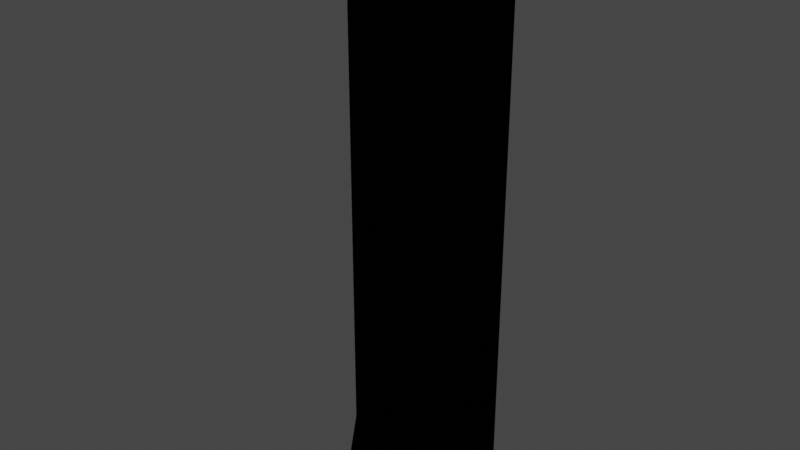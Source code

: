 # Source: MS-II_Interstage_Engine.blend  (saved by Blender 2.83.19; exported with 4.5.12 LTS)
import bpy
from mathutils import Matrix  # noqa: F401  (used for matrix-valued properties, if any)

bpy.ops.wm.read_factory_settings(use_empty=True)
scene = bpy.context.scene
scene.name = 'Scene'

# ---- collections
col_collection = bpy.data.collections.new('Collection'); scene.collection.children.link(col_collection)

# ---- materials (node trees are filled in below, after node groups)
mat_baking = bpy.data.materials.new('baking')
mat_baking.use_transparent_shadow = False

# ---- node groups
ng_color4 = bpy.data.node_groups.new('Color4', 'ShaderNodeTree')
_s = ng_color4.interface.new_socket(name='Color', in_out='OUTPUT', socket_type='NodeSocketColor')
_s = ng_color4.interface.new_socket(name='Alpha', in_out='OUTPUT', socket_type='NodeSocketFloat')
_s = ng_color4.interface.new_socket(name='Color', in_out='INPUT', socket_type='NodeSocketColor')
_s = ng_color4.interface.new_socket(name='Alpha', in_out='INPUT', socket_type='NodeSocketFloat')
_s.min_value = 0.0
_s.max_value = 1.0
_N = ng_color4.nodes; _L = ng_color4.links
n0 = _N.new('NodeGroupInput'); n0.name = 'Group Input'; n0.location = (-403, 18)
n1 = _N.new('NodeGroupOutput'); n1.name = 'Group Output'; n1.location = (154, 24)
_L.new(n0.outputs[1], n1.inputs[1])
_L.new(n0.outputs[0], n1.inputs[0])
n1.is_active_output = True
ng_maincolor = bpy.data.node_groups.new('MainColor', 'ShaderNodeTree')
_s = ng_maincolor.interface.new_socket(name='Color', in_out='OUTPUT', socket_type='NodeSocketColor')
_s = ng_maincolor.interface.new_socket(name='Alpha', in_out='OUTPUT', socket_type='NodeSocketFloat')
_s = ng_maincolor.interface.new_socket(name='VColor', in_out='INPUT', socket_type='NodeSocketColor')
_s = ng_maincolor.interface.new_socket(name='VAlpha', in_out='INPUT', socket_type='NodeSocketFloat')
_s.min_value = -1e+04
_s.max_value = 1e+04
_s = ng_maincolor.interface.new_socket(name='CColor', in_out='INPUT', socket_type='NodeSocketColor')
_s = ng_maincolor.interface.new_socket(name='CAlpha', in_out='INPUT', socket_type='NodeSocketFloat')
_s.min_value = 0.0
_s.max_value = 1.0
_s = ng_maincolor.interface.new_socket(name='TColor', in_out='INPUT', socket_type='NodeSocketColor')
_s = ng_maincolor.interface.new_socket(name='TAlpha', in_out='INPUT', socket_type='NodeSocketFloat')
_s.min_value = 0.0
_s.max_value = 1.0
_N = ng_maincolor.nodes; _L = ng_maincolor.links
n0 = _N.new('NodeGroupInput'); n0.name = 'Group Input'; n0.location = (-284, 35)
n1 = _N.new('NodeGroupOutput'); n1.name = 'Group Output'; n1.location = (332, -19)
n2 = _N.new('ShaderNodeMix'); n2.name = 'VC*CC*TC'; n2.location = (127, -33)
n2.label = 'VC*CC*TC'
n2.hide = True
n2.data_type = 'RGBA'
n2.blend_type = 'MULTIPLY'
n2.inputs[0].default_value = 1.0
n3 = _N.new('ShaderNodeMix'); n3.name = 'VC*CC'; n3.location = (-44, 33)
n3.label = 'VC*CC'
n3.hide = True
n3.data_type = 'RGBA'
n3.blend_type = 'MULTIPLY'
n3.inputs[0].default_value = 1.0
n4 = _N.new('ShaderNodeMath'); n4.name = 'VA*CA'; n4.location = (-59, -19)
n4.label = 'VA*CA'
n4.hide = True
n4.operation = 'MULTIPLY'
n4.inputs[2].default_value = 0.0
n5 = _N.new('ShaderNodeMath'); n5.name = 'VA*CA*TA'; n5.location = (130, -79)
n5.label = 'VA*CA*TA'
n5.hide = True
n5.operation = 'MULTIPLY'
n5.inputs[2].default_value = 0.0
_L.new(n0.outputs[2], n3.inputs[7])
_L.new(n0.outputs[4], n2.inputs[7])
_L.new(n2.outputs[2], n1.inputs[0])
_L.new(n3.outputs[2], n2.inputs[6])
_L.new(n0.outputs[0], n3.inputs[6])
_L.new(n0.outputs[1], n4.inputs[0])
_L.new(n0.outputs[3], n4.inputs[1])
_L.new(n4.outputs[0], n5.inputs[0])
_L.new(n0.outputs[5], n5.inputs[1])
_L.new(n5.outputs[0], n1.inputs[1])
n1.is_active_output = True
ng_standardshader = bpy.data.node_groups.new('StandardShader', 'ShaderNodeTree')
_s = ng_standardshader.interface.new_socket(name='BSDF', in_out='OUTPUT', socket_type='NodeSocketShader')
_s = ng_standardshader.interface.new_socket(name='BaseColor', in_out='INPUT', socket_type='NodeSocketColor')
_s = ng_standardshader.interface.new_socket(name='Shininess', in_out='INPUT', socket_type='NodeSocketFloat')
_s.min_value = -1e+04
_s.max_value = 1e+04
_s = ng_standardshader.interface.new_socket(name='Gloss', in_out='INPUT', socket_type='NodeSocketFloat')
_s.min_value = -1e+04
_s.max_value = 1e+04
_s = ng_standardshader.interface.new_socket(name='Emission', in_out='INPUT', socket_type='NodeSocketColor')
_s = ng_standardshader.interface.new_socket(name='Alpha', in_out='INPUT', socket_type='NodeSocketFloat')
_s.min_value = 0.0
_s.max_value = 1.0
_s = ng_standardshader.interface.new_socket(name='NormalColor', in_out='INPUT', socket_type='NodeSocketColor')
_N = ng_standardshader.nodes; _L = ng_standardshader.links
n0 = _N.new('NodeGroupOutput'); n0.name = 'Group Output'; n0.location = (555, 248)
n1 = _N.new('NodeGroupInput'); n1.name = 'Group Input'; n1.location = (-444, 74)
n2 = _N.new('ShaderNodeNormalMap'); n2.name = 'Normal Map'; n2.location = (-96, -256)
n2.hide = True
n3 = _N.new('ShaderNodeBsdfPrincipled'); n3.name = 'Principled BSDF'; n3.location = (226, 256)
n3.distribution = 'GGX'
n3.subsurface_method = 'BURLEY'
n3.inputs[3].default_value = 1.45
n3.inputs[28].default_value = 1.0
n4 = _N.new('ShaderNodeMath'); n4.name = 'Roughness'; n4.location = (-4, -2)
n4.label = 'Roughness'
n4.hide = True
n4.operation = 'SQRT'
n4.inputs[2].default_value = 0.0
n5 = _N.new('ShaderNodeMath'); n5.name = 'SpecularConv'; n5.location = (-120, 39)
n5.label = 'SpecularConv'
n5.hide = True
n5.operation = 'SQRT'
n5.inputs[2].default_value = 0.0
n6 = _N.new('ShaderNodeMath'); n6.name = 'Gloss2Rough'; n6.location = (-176, -1)
n6.label = 'Gloss2Rough'
n6.hide = True
n6.operation = 'SUBTRACT'
n6.inputs[0].default_value = 1.0
n6.inputs[2].default_value = 0.0
_L.new(n3.outputs[0], n0.inputs[0])
_L.new(n5.outputs[0], n3.inputs[13])
_L.new(n1.outputs[3], n3.inputs[27])
_L.new(n4.outputs[0], n3.inputs[2])
_L.new(n1.outputs[0], n3.inputs[0])
_L.new(n1.outputs[4], n3.inputs[4])
_L.new(n2.outputs[0], n3.inputs[5])
_L.new(n1.outputs[1], n5.inputs[0])
_L.new(n1.outputs[5], n2.inputs[1])
_L.new(n6.outputs[0], n4.inputs[0])
_L.new(n1.outputs[2], n6.inputs[1])
n0.is_active_output = True

# ---- material node trees
mat_baking.use_nodes = True; mat_baking.node_tree.nodes.clear()
_N = mat_baking.node_tree.nodes; _L = mat_baking.node_tree.links
n0 = _N.new('ShaderNodeTexImage'); n0.name = '_MainTex'; n0.location = (-131, -187)
n0.label = '_MainTex'
n0.hide = True
n1 = _N.new('ShaderNodeUVMap'); n1.name = 'UV Map'; n1.location = (-345, -213)
n2 = _N.new('ShaderNodeGroup'); n2.name = '_Color'; n2.location = (-34, -148)
n2.label = '_Color'
n2.hide = True
n2.node_tree = ng_color4
n2.inputs[0].default_value = (1.0, 1.0, 1.0, 1.0)
n2.inputs[1].default_value = 1.0
n3 = _N.new('ShaderNodeVertexColor'); n3.name = 'Vertex Color'; n3.location = (-31, -96)
n3.hide = True
n4 = _N.new('ShaderNodeOutputMaterial'); n4.name = 'Material Output'; n4.location = (765, 26)
n5 = _N.new('ShaderNodeGroup'); n5.name = 'Group'; n5.location = (157, 9)
n5.node_tree = ng_maincolor
n6 = _N.new('ShaderNodeGroup'); n6.name = 'StandardShader'; n6.location = (542, -4)
n6.node_tree = ng_standardshader
n6.inputs[1].default_value = 0.0
n6.inputs[2].default_value = 0.0
n6.inputs[3].default_value = (0.0, 0.0, 0.0, 1.0)
n6.inputs[5].default_value = (0.5, 0.5, 1.0, 1.0)
n7 = _N.new('ShaderNodeValue'); n7.name = '_Opacity'; n7.location = (327, -167)
n7.label = '_Opacity'
n7.hide = True
n7.outputs[0].default_value = 1.0
_L.new(n1.outputs[0], n0.inputs[0])
_L.new(n6.outputs[0], n4.inputs[0])
_L.new(n2.outputs[0], n5.inputs[2])
_L.new(n2.outputs[1], n5.inputs[3])
_L.new(n0.outputs[0], n5.inputs[4])
_L.new(n0.outputs[1], n5.inputs[5])
_L.new(n5.outputs[0], n6.inputs[0])
_L.new(n3.outputs[1], n5.inputs[1])
_L.new(n3.outputs[0], n5.inputs[0])
_L.new(n7.outputs[0], n6.inputs[4])
n4.is_active_output = True

# ---- world
world_world = bpy.data.worlds.new('World'); scene.world = world_world
world_world.use_nodes = True; world_world.node_tree.nodes.clear()
_N = world_world.node_tree.nodes; _L = world_world.node_tree.links
n0 = _N.new('ShaderNodeOutputWorld'); n0.name = 'World Output'; n0.location = (300, 300)
n1 = _N.new('ShaderNodeBackground'); n1.name = 'Background'; n1.location = (10, 300)
n1.inputs[0].default_value = (0.05088, 0.05088, 0.05088, 1.0)
_L.new(n1.outputs[0], n0.inputs[0])
n0.is_active_output = True
world_world.color = (0.05088, 0.05088, 0.05088)
world_world.use_sun_shadow = False
world_world.sun_shadow_jitter_overblur = 0.0

# ---- meshes
me_fuellines_001 = bpy.data.meshes.new('fuellines.001')
me_fuellines_001.from_pydata([(0.2503, -0.2555, 0.4321), (0.2168, -0.3805, -1.146), (0.2503, -0.2555, -1.146), (0.2168, -0.3805, 0.4321), (0.1253, -0.4721, -1.146), (0.1253, -0.4721, 0.4321), (0.0002545, -0.5055, -1.146), (0.2168, -0.3805, 0.4321), (0.2503, -0.2555, 0.4321), (0.0002544, -0.2055, 1.601), (0.0002545, -0.5055, 0.4321), (0.1253, -0.4721, 0.4321), (0.1253, -0.4721, -1.146), (0.2168, -0.5055, -1.656), (0.2168, -0.3805, -1.146), (0.2503, -0.3805, -1.674), (0.2503, -0.2555, -1.146), (0.0002545, -0.5055, -1.146), (0.1253, -0.5971, -1.644), (0.2503, -0.2055, 0.4321), (0.2503, -0.2055, 0.4321), (0.0002544, -0.2055, 1.601), (0.2503, -0.2055, -1.146), (0.2503, -0.2805, -1.599), (0.2503, -0.2055, -1.599), (-0.2163, -0.3805, -1.146), (-0.2497, -0.2555, 0.4321), (-0.2497, -0.2555, -1.146), (-0.1247, -0.4721, -1.146), (-0.2163, -0.3805, 0.4321), (-0.1247, -0.4721, 0.4321), (-0.2163, -0.3805, 0.4321), (-0.2497, -0.2555, 0.4321), (-0.1247, -0.4721, 0.4321), (-0.2163, -0.5055, -1.656), (-0.1247, -0.4721, -1.146), (-0.2163, -0.3805, -1.146), (-0.2497, -0.3805, -1.674), (-0.2497, -0.2555, -1.146), (-0.1247, -0.5971, -1.644), (-0.2497, -0.2055, 0.4321), (0.0002544, -0.2055, 1.601), (-0.2497, -0.2055, 0.4321), (-0.2497, -0.2055, -1.146), (-0.2497, -0.2055, -1.599), (-0.2497, -0.2805, -1.599), (0.1943, -0.4926, -1.658), (0.2503, -0.3805, -1.674), (0.2168, -0.5055, -1.656), (0.1123, -0.5746, -1.647), (0.1253, -0.5971, -1.644), (0.0002547, -0.6047, -1.642), (0.0002547, -0.6305, -1.639), (-0.1118, -0.5746, -1.647), (-0.2163, -0.5055, -1.656), (-0.1938, -0.4926, -1.658), (-0.1247, -0.5971, -1.644), (-0.2497, -0.3805, -1.674), (-0.2247, -0.3773, -1.674), (0.2253, -0.3773, -1.674), (0.1943, -0.4926, -1.658), (0.0002547, -0.3186, -1.154), (0.1123, -0.5746, -1.647), (0.0002547, -0.6047, -1.642), (-0.1118, -0.5746, -1.647), (-0.1938, -0.4926, -1.658), (-0.2247, -0.3773, -1.674), (0.2503, -0.2805, -1.599), (0.2253, -0.3773, -1.674), (0.2253, -0.2805, -1.599), (-0.2497, -0.2805, -1.599), (-0.2247, -0.3773, -1.674), (-0.2497, -0.3805, -1.674), (0.2253, -0.2805, -1.599), (-0.2247, -0.2805, -1.599), (0.0002544, -0.2055, -1.254), (-0.2247, -0.2055, -1.599), (0.4026, 0.05713, 1.601), (0.4026, -0.2055, -1.599), (0.4026, 0.05713, -1.599), (0.4026, -0.2055, 1.601), (-0.4049, -0.2055, -1.599), (0.4026, -0.2055, -1.599), (0.04252, -0.3186, -1.154), (0.1198, -0.5277, -1.652), (0.1693, -0.41, -1.673), (0.0002547, -0.3602, -1.147), (0.0002546, -0.5765, -1.643), (-0.1193, -0.5277, -1.652), (-0.04201, -0.3186, -1.154), (-0.1688, -0.41, -1.673), (-0.02963, -0.2891, -1.159), (-0.1193, -0.2923, -1.693), (0.0002546, -0.2435, -1.702), (0.0002546, -0.2435, -1.702), (0.03014, -0.2891, -1.159), (0.1198, -0.2923, -1.693), (0.1693, -0.41, -1.673), (0.1198, -0.5277, -1.652), (0.0002547, -0.3186, -1.154), (0.0002546, -0.5765, -1.643), (-0.1193, -0.5277, -1.652), (-0.1688, -0.41, -1.673), (-0.1193, -0.2923, -1.693), (0.0002546, -0.2435, -1.702), (0.1198, -0.2923, -1.693), (0.4026, 0.05713, 1.601), (-0.4049, -0.2055, 1.601), (0.4026, -0.2055, 1.601), (-0.4049, -0.2055, 1.601), (-0.4049, 0.05713, -1.599), (-0.4049, -0.2055, -1.599), (0.0002545, -0.5055, 0.4321), (0.0002547, -0.6305, -1.639), (0.2503, -0.2055, -1.146), (-0.2497, -0.2055, -1.146), (0.2253, -0.3773, -1.674), (0.2503, -0.3805, -1.674), (-0.2247, -0.2805, -1.599), (0.2253, -0.2055, -1.599), (0.4026, 0.05713, 1.601), (0.4026, -0.2055, 1.601), (0.4026, -0.2055, -1.599), (0.4026, -0.2055, 1.601), (-0.4049, -0.2055, 1.601), (-0.4049, -0.2055, -1.599), (0.03014, -0.348, -1.149), (-0.02963, -0.348, -1.149), (0.0002546, -0.277, -1.161), (0.0002546, -0.277, -1.161), (0.4026, 0.05713, 1.601), (-0.4049, 0.05713, 1.601), (-0.4049, -0.2055, 1.601), (-0.4049, -0.2055, 1.601), (-0.4049, 0.05713, 1.601), (-0.4049, 0.05713, -1.599)], [], [(1, 2, 0), (4, 1, 3), (6, 4, 5), (8, 9, 7), (11, 9, 10), (7, 9, 11), (13, 14, 12), (15, 16, 14), (18, 12, 17), (19, 0, 2), (20, 21, 8), (23, 24, 22), (23, 22, 16), (26, 27, 25), (29, 25, 28), (30, 28, 6), (9, 32, 31), (9, 33, 10), (9, 31, 33), (35, 36, 34), (36, 38, 37), (17, 35, 39), (27, 26, 40), (41, 42, 32), (44, 45, 43), (45, 37, 38), (47, 48, 46), (48, 50, 49), (50, 52, 51), (54, 55, 53), (56, 53, 51), (57, 58, 55), (60, 61, 59), (62, 61, 60), (63, 61, 62), (64, 61, 63), (65, 61, 64), (66, 61, 65), (68, 69, 67), (71, 72, 70), (61, 73, 59), (66, 74, 61), (74, 76, 75), (73, 61, 75), (78, 79, 77), (81, 82, 80), (84, 85, 83), (86, 87, 84), (88, 87, 86), (89, 90, 88), (91, 92, 90), (93, 92, 91), (95, 96, 94), (85, 96, 95), (98, 99, 97), (100, 99, 98), (101, 99, 100), (102, 99, 101), (103, 99, 102), (104, 99, 103), (105, 99, 104), (97, 99, 105), (107, 108, 106), (110, 111, 109), (3, 1, 0), (5, 4, 3), (112, 6, 5), (18, 13, 12), (13, 15, 14), (113, 18, 17), (114, 19, 2), (15, 23, 16), (29, 26, 25), (30, 29, 28), (112, 30, 6), (39, 35, 34), (34, 36, 37), (113, 17, 39), (115, 27, 40), (43, 45, 38), (116, 47, 46), (46, 48, 49), (49, 50, 51), (56, 54, 53), (52, 56, 51), (54, 57, 55), (117, 68, 67), (118, 71, 70), (61, 74, 75), (119, 73, 75), (121, 122, 120), (124, 125, 123), (126, 84, 83), (126, 86, 84), (127, 88, 86), (127, 89, 88), (89, 91, 90), (128, 93, 91), (129, 95, 94), (83, 85, 95), (131, 132, 130), (134, 135, 133), (110, 79, 135), (111, 110, 79), (122, 125, 79)])
_uv = me_fuellines_001.uv_layers.new(name='UV')
_uv.uv.foreach_set('vector', [0.9433, 0.8594, 0.9487, 0.8594, 0.9487, 0.9263, 0.938, 0.8594, 0.9433, 0.8594, 0.9433, 0.9263, 0.9326, 0.8594, 0.938, 0.8594, 0.938, 0.9263, 0.9487, 0.9263, 0.9326, 0.9735, 0.9433, 0.9263, 0.938, 0.9263, 0.9326, 0.9735, 0.9326, 0.9263, 0.9433, 0.9263, 0.9326, 0.9735, 0.938, 0.9263, 0.9433, 0.8378, 0.9433, 0.8594, 0.938, 0.8594, 0.9487, 0.8378, 0.9487, 0.8594, 0.9433, 0.8594, 0.938, 0.8378, 0.938, 0.8594, 0.9326, 0.8594, 0.9524, 0.9263, 0.9487, 0.9263, 0.9487, 0.8594, 0.9524, 0.9263, 0.9326, 0.9735, 0.9487, 0.9263, 0.9524, 0.8378, 0.9562, 0.8378, 0.9524, 0.8594, 0.9524, 0.8378, 0.9524, 0.8594, 0.9487, 0.8594, 0.9166, 0.9263, 0.9166, 0.8594, 0.922, 0.8594, 0.922, 0.9263, 0.922, 0.8594, 0.9273, 0.8594, 0.9273, 0.9263, 0.9273, 0.8594, 0.9326, 0.8594, 0.9326, 0.9735, 0.9166, 0.9263, 0.922, 0.9263, 0.9326, 0.9735, 0.9273, 0.9263, 0.9326, 0.9263, 0.9326, 0.9735, 0.922, 0.9263, 0.9273, 0.9263, 0.9273, 0.8594, 0.922, 0.8594, 0.922, 0.8378, 0.922, 0.8594, 0.9166, 0.8594, 0.9166, 0.8378, 0.9326, 0.8594, 0.9273, 0.8594, 0.9273, 0.8378, 0.9166, 0.8594, 0.9166, 0.9263, 0.9129, 0.9263, 0.9326, 0.9735, 0.9129, 0.9263, 0.9166, 0.9263, 0.9091, 0.8378, 0.9129, 0.8378, 0.9129, 0.8594, 0.9129, 0.8378, 0.9166, 0.8378, 0.9166, 0.8594, 0.9487, 0.8378, 0.9433, 0.8378, 0.9433, 0.8367, 0.9433, 0.8378, 0.938, 0.8378, 0.938, 0.8367, 0.938, 0.8378, 0.9326, 0.8378, 0.9326, 0.8367, 0.922, 0.8378, 0.922, 0.8367, 0.9273, 0.8367, 0.9273, 0.8378, 0.9273, 0.8367, 0.9326, 0.8367, 0.9166, 0.8378, 0.9166, 0.8367, 0.922, 0.8367, 0.9214, 0.9652, 0.9083, 0.978, 0.9154, 0.961, 0.9252, 0.9711, 0.9083, 0.978, 0.9214, 0.9652, 0.9266, 0.978, 0.9083, 0.978, 0.9252, 0.9711, 0.9252, 0.985, 0.9083, 0.978, 0.9266, 0.978, 0.9214, 0.9909, 0.9083, 0.978, 0.9252, 0.985, 0.9154, 0.9951, 0.9083, 0.978, 0.9214, 0.9909, 0.9487, 0.8367, 0.9524, 0.8367, 0.9524, 0.8378, 0.9166, 0.8367, 0.9166, 0.8378, 0.9129, 0.8378, 0.9083, 0.978, 0.9088, 0.9632, 0.9154, 0.961, 0.9154, 0.9951, 0.9088, 0.9928, 0.9083, 0.978, 0.9088, 0.9928, 0.906, 0.9932, 0.9043, 0.978, 0.9088, 0.9632, 0.9083, 0.978, 0.9043, 0.978, 0.8913, 0.848, 0.8949, 0.848, 0.8949, 0.9817, 0.8574, 0.848, 0.8913, 0.848, 0.8913, 0.9817, 0.9893, 0.9453, 0.9875, 0.9519, 0.9607, 0.9418, 0.9613, 0.9385, 0.9899, 0.9385, 0.9893, 0.9453, 0.9893, 0.9317, 0.9899, 0.9385, 0.9613, 0.9385, 0.9607, 0.9352, 0.9875, 0.9251, 0.9893, 0.9317, 0.9599, 0.9336, 0.9845, 0.919, 0.9875, 0.9251, 0.9805, 0.9134, 0.9845, 0.919, 0.9599, 0.9336, 0.9599, 0.9434, 0.9845, 0.958, 0.9805, 0.9636, 0.9875, 0.9519, 0.9845, 0.958, 0.9599, 0.9434, 0.9497, 0.9712, 0.9651, 0.9776, 0.9497, 0.984, 0.9587, 0.9621, 0.9651, 0.9776, 0.9497, 0.9712, 0.9715, 0.9621, 0.9651, 0.9776, 0.9587, 0.9621, 0.9806, 0.9712, 0.9651, 0.9776, 0.9715, 0.9621, 0.9806, 0.984, 0.9651, 0.9776, 0.9806, 0.9712, 0.9715, 0.993, 0.9651, 0.9776, 0.9806, 0.984, 0.9587, 0.993, 0.9651, 0.9776, 0.9715, 0.993, 0.9497, 0.984, 0.9651, 0.9776, 0.9587, 0.993, 0.8574, 0.9817, 0.8913, 0.9817, 0.8913, 0.9853, 0.8538, 0.848, 0.8574, 0.848, 0.8574, 0.9817, 0.9433, 0.9263, 0.9433, 0.8594, 0.9487, 0.9263, 0.938, 0.9263, 0.938, 0.8594, 0.9433, 0.9263, 0.9326, 0.9263, 0.9326, 0.8594, 0.938, 0.9263, 0.938, 0.8378, 0.9433, 0.8378, 0.938, 0.8594, 0.9433, 0.8378, 0.9487, 0.8378, 0.9433, 0.8594, 0.9326, 0.8378, 0.938, 0.8378, 0.9326, 0.8594, 0.9524, 0.8594, 0.9524, 0.9263, 0.9487, 0.8594, 0.9487, 0.8378, 0.9524, 0.8378, 0.9487, 0.8594, 0.922, 0.9263, 0.9166, 0.9263, 0.922, 0.8594, 0.9273, 0.9263, 0.922, 0.9263, 0.9273, 0.8594, 0.9326, 0.9263, 0.9273, 0.9263, 0.9326, 0.8594, 0.9273, 0.8378, 0.9273, 0.8594, 0.922, 0.8378, 0.922, 0.8378, 0.922, 0.8594, 0.9166, 0.8378, 0.9326, 0.8378, 0.9326, 0.8594, 0.9273, 0.8378, 0.9129, 0.8594, 0.9166, 0.8594, 0.9129, 0.9263, 0.9129, 0.8594, 0.9129, 0.8378, 0.9166, 0.8594, 0.9487, 0.8367, 0.9487, 0.8378, 0.9433, 0.8367, 0.9433, 0.8367, 0.9433, 0.8378, 0.938, 0.8367, 0.938, 0.8367, 0.938, 0.8378, 0.9326, 0.8367, 0.9273, 0.8378, 0.922, 0.8378, 0.9273, 0.8367, 0.9326, 0.8378, 0.9273, 0.8378, 0.9326, 0.8367, 0.922, 0.8378, 0.9166, 0.8378, 0.922, 0.8367, 0.9487, 0.8378, 0.9487, 0.8367, 0.9524, 0.8378, 0.9129, 0.8367, 0.9166, 0.8367, 0.9129, 0.8378, 0.9083, 0.978, 0.9088, 0.9928, 0.9043, 0.978, 0.906, 0.9629, 0.9088, 0.9632, 0.9043, 0.978, 0.8913, 0.9817, 0.8913, 0.848, 0.8949, 0.9817, 0.8574, 0.9817, 0.8574, 0.848, 0.8913, 0.9817, 0.9611, 0.9402, 0.9893, 0.9453, 0.9607, 0.9418, 0.9611, 0.9402, 0.9613, 0.9385, 0.9893, 0.9453, 0.9611, 0.9368, 0.9893, 0.9317, 0.9613, 0.9385, 0.9611, 0.9368, 0.9607, 0.9352, 0.9893, 0.9317, 0.9607, 0.9352, 0.9599, 0.9336, 0.9875, 0.9251, 0.9589, 0.9322, 0.9805, 0.9134, 0.9599, 0.9336, 0.9589, 0.9448, 0.9599, 0.9434, 0.9805, 0.9636, 0.9607, 0.9418, 0.9875, 0.9519, 0.9599, 0.9434, 0.8574, 0.9853, 0.8574, 0.9817, 0.8913, 0.9853, 0.8538, 0.9817, 0.8538, 0.848, 0.8574, 0.9817, 0.0, 0.0, 0.0, 0.0, 0.0, 0.0, 0.8539, 0.8479, 0.8539, 0.8436, 0.8947, 0.8436, 0.8947, 0.8479, 0.8539, 0.8479, 0.8947, 0.8436])
me_fuellines_001.materials.append(mat_baking)
me_fuellines_001.use_remesh_fix_poles = True
me_fuellines_001.use_remesh_preserve_attributes = False
me_fuellines_001.use_mirror_vertex_groups = False
me_fuellines_001.update()
me_fuellines_001.normals_split_custom_set([tuple(v) for v in zip(*[iter([0.866, -0.5, 7.715e-05, 0.9914, -0.1305, 6.266e-06, 0.9914, -0.1305, 1.376e-06, 0.5, -0.866, 1.442e-06, 0.866, -0.5, 1.242e-05, 0.866, -0.5, 2.76e-06, 1.179e-05, -1.0, 1.442e-06, 0.5, -0.866, 1.242e-05, 0.5, -0.866, 2.712e-06, 0.9686, -0.1286, 0.2126, -3.874e-07, -0.9261, 0.3773, 0.8402, -0.4914, 0.2291, 0.4823, -0.8416, 0.2433, 3.092e-05, -0.9261, 0.3773, 1.527e-05, -0.9686, 0.2485, 0.8402, -0.4914, 0.2291, 1.717e-05, -0.9261, 0.3773, 0.4823, -0.8415, 0.2433, 0.8563, -0.5015, 0.1234, 0.8802, -0.4608, 0.1131, 0.5125, -0.833, 0.2084, 0.9826, -0.1808, 0.04349, 0.9936, -0.1097, 0.02639, 0.8802, -0.4608, 0.1131, 0.4881, -0.8466, 0.2121, 0.5126, -0.833, 0.2085, -2.384e-07, -0.9697, 0.2445, 1.0, 4.534e-06, 0.0, 0.9914, -0.1305, -6.266e-06, 0.9914, -0.1305, 7.35e-06, 0.9779, 4.486e-06, 0.2091, -1.611e-05, -0.9261, 0.3774, 0.9686, -0.1287, 0.2126, 1.0, 4.826e-06, 0.0, 1.0, 4.826e-06, 0.0, 1.0, 4.826e-06, 0.0, 1.0, 4.606e-06, 5.02e-12, 1.0, 4.606e-06, 5.02e-12, 0.9936, -0.1097, 0.02638, -0.9914, -0.1305, 4.208e-06, -0.9914, -0.1305, 6.236e-06, -0.866, -0.5, 1.298e-05, -0.866, -0.5, 8.28e-06, -0.866, -0.5, 1.236e-05, -0.5, -0.866, 1.303e-05, -0.5, -0.866, 8.342e-06, -0.5, -0.866, 1.236e-05, -9.06e-06, -1.0, 1.29e-05, 2.861e-06, -0.9261, 0.3773, -0.9686, -0.1286, 0.2126, -0.8402, -0.4914, 0.2291, -2.494e-05, -0.9261, 0.3773, -0.4823, -0.8416, 0.2433, -1.279e-05, -0.9686, 0.2485, -1.845e-05, -0.9261, 0.3773, -0.8402, -0.4914, 0.2291, -0.4823, -0.8415, 0.2433, -0.5126, -0.833, 0.2084, -0.8802, -0.4609, 0.1131, -0.8563, -0.5015, 0.1234, -0.8802, -0.4609, 0.1132, -0.9936, -0.1097, 0.02637, -0.9826, -0.1808, 0.0435, 3.007e-06, -0.9697, 0.2445, -0.5125, -0.833, 0.2084, -0.4881, -0.8466, 0.2121, -0.9914, -0.1306, 6.297e-06, -0.9914, -0.1306, -6.236e-06, -1.0, -4.534e-06, 0.0, 2.204e-05, -0.9261, 0.3774, -0.9779, -4.486e-06, 0.2091, -0.9686, -0.1287, 0.2126, -1.0, -4.826e-06, 0.0, -1.0, -4.826e-06, 0.0, -1.0, -4.826e-06, 0.0, -1.0, 0.0, -2.575e-07, -0.9826, -0.1808, 0.0435, -0.9936, -0.1097, 0.02636, 2.166e-05, -0.1392, -0.9903, 2.166e-05, -0.1392, -0.9903, 2.166e-05, -0.1392, -0.9903, -1.14e-05, -0.1392, -0.9903, -1.14e-05, -0.1392, -0.9903, -1.14e-05, -0.1392, -0.9903, 0.0, -0.1392, -0.9903, 0.0, -0.1392, -0.9903, 0.0, -0.1392, -0.9903, -2.035e-05, -0.1392, -0.9903, -2.035e-05, -0.1392, -0.9903, -2.035e-05, -0.1392, -0.9903, 2.544e-06, -0.1392, -0.9903, 2.544e-06, -0.1392, -0.9903, 2.544e-06, -0.1392, -0.9903, 0.0, -0.1392, -0.9903, 0.0, -0.1392, -0.9903, 0.0, -0.1392, -0.9903, -0.8014, 0.3984, -0.4461, 5.633e-06, 0.2104, -0.9776, -0.8824, 0.2342, -0.408, -0.4659, 0.7373, -0.4893, 1.002e-05, 0.2104, -0.9776, -0.8014, 0.3984, -0.4461, 1.878e-06, 0.8628, -0.5055, -0.009706, 0.2073, -0.9782, -0.4658, 0.7373, -0.4893, 0.4658, 0.7373, -0.4893, 2.307e-05, 0.2104, -0.9776, -3.4e-06, 0.8628, -0.5055, 0.8014, 0.3984, -0.4461, 1.089e-05, 0.2104, -0.9776, 0.4659, 0.7373, -0.4892, 0.8824, 0.2342, -0.408, -3.427e-06, 0.2104, -0.9776, 0.8014, 0.3984, -0.4461, 0.04739, 0.6089, -0.7918, 0.04744, 0.6089, -0.7918, 0.04739, 0.6089, -0.7918, -0.04744, 0.6089, -0.7918, -0.04744, 0.6089, -0.7918, -0.0474, 0.6089, -0.7918, 0.001304, 0.2154, -0.9765, -0.8843, 0.06619, -0.4622, -0.8824, 0.2342, -0.408, 0.8824, 0.2342, -0.408, 0.8843, 0.06619, -0.4622, -8.84e-06, 0.2104, -0.9776, 0.8843, 0.06619, -0.4622, 0.8334, -0.2595, -0.4879, -2.719e-05, -0.4695, -0.8829, -0.8843, 0.06616, -0.4622, 6.139e-06, 0.2104, -0.9776, 1.489e-05, -0.4696, -0.8829, 1.0, 8.509e-07, 0.0, 1.0, 8.509e-07, 0.0, 1.0, 8.509e-07, 0.0, 1.292e-07, -1.0, 0.0, 1.292e-07, -1.0, 0.0, 1.292e-07, -1.0, 0.0, 0.6875, -0.6364, 0.3499, 0.9722, 0.04064, 0.2305, 0.9722, 0.04064, 0.2305, 3.874e-06, -0.9168, 0.3993, 3.78e-06, -0.9168, 0.3993, 0.6875, -0.6364, 0.3499, -0.6875, -0.6364, 0.3499, -4.351e-06, -0.9168, 0.3994, -4.411e-06, -0.9168, 0.3993, -0.9722, 0.04065, 0.2305, -0.9722, 0.04065, 0.2305, -0.6875, -0.6364, 0.3499, -0.6875, 0.7177, 0.1111, -0.6875, 0.7177, 0.1111, -0.9722, 0.04065, 0.2305, 1.241e-06, 0.9981, 0.0617, -0.6875, 0.7177, 0.1112, -0.6875, 0.7177, 0.1111, 0.6875, 0.7177, 0.1111, 0.6875, 0.7177, 0.1111, -1.073e-06, 0.9981, 0.06171, 0.9722, 0.04065, 0.2305, 0.6875, 0.7177, 0.1112, 0.6875, 0.7177, 0.1111, -0.6733, 0.61, -0.4179, 1.312e-05, -0.1736, -0.9848, -0.9522, -0.05305, -0.301, -1.892e-05, 0.8846, -0.4663, 1.823e-05, -0.1736, -0.9848, -0.6733, 0.61, -0.4179, 0.6733, 0.61, -0.4179, 1.433e-05, -0.1737, -0.9848, 1.925e-05, 0.8846, -0.4663, 0.9521, -0.05306, -0.301, 1.229e-06, -0.1737, -0.9848, 0.6733, 0.61, -0.4179, 0.6733, -0.7161, -0.1841, -1.241e-05, -0.1737, -0.9848, 0.9522, -0.05309, -0.301, 1.436e-05, -0.9908, -0.1357, -2.606e-05, -0.1737, -0.9848, 0.6733, -0.7161, -0.1841, -0.6733, -0.7161, -0.1841, -2.011e-05, -0.1736, -0.9848, -1.435e-05, -0.9908, -0.1356, -0.9521, -0.05309, -0.301, -3.222e-06, -0.1736, -0.9848, -0.6733, -0.7161, -0.1841, 2.81e-07, 0.0, 1.0, 2.81e-07, 0.0, 1.0, 2.81e-07, 0.0, 1.0, -1.0, 0.0, 0.0, -1.0, 0.0, 0.0, -1.0, 0.0, 0.0, 0.866, -0.5, -1.242e-05, 0.866, -0.5, -2.721e-06, 0.9914, -0.1305, -7.273e-07, 0.5, -0.866, -1.242e-05, 0.5, -0.866, -2.76e-06, 0.866, -0.5, -1.442e-06, 1.179e-05, -1.0, -1.242e-05, 1.177e-05, -1.0, -2.712e-06, 0.5, -0.866, -1.442e-06, 0.4881, -0.8466, 0.2121, 0.8563, -0.5015, 0.1234, 0.5125, -0.833, 0.2084, 0.8563, -0.5015, 0.1234, 0.9826, -0.1808, 0.0435, 0.8802, -0.4608, 0.1132, -2.292e-05, -0.9696, 0.2446, 0.4881, -0.8466, 0.2121, -2.229e-05, -0.9697, 0.2445, 1.0, 5.289e-06, 0.0, 1.0, 5.289e-06, 0.0, 0.9914, -0.1305, 1.381e-06, 0.9826, -0.1808, 0.04349, 1.0, 6.866e-07, 2.403e-07, 0.9936, -0.1097, 0.02638, -0.866, -0.5, -1.236e-05, -0.9914, -0.1305, -6.546e-06, -0.866, -0.5, -8.342e-06, -0.5, -0.866, -1.236e-05, -0.866, -0.5, -1.303e-05, -0.5, -0.866, -8.28e-06, -9.075e-06, -1.0, -1.236e-05, -0.5, -0.866, -1.29e-05, -9.075e-06, -1.0, -8.342e-06, -0.4881, -0.8466, 0.2121, -0.5125, -0.833, 0.2084, -0.8563, -0.5015, 0.1234, -0.8563, -0.5015, 0.1234, -0.8802, -0.4609, 0.1132, -0.9826, -0.1808, 0.0435, -2.268e-05, -0.9696, 0.2446, -2.332e-05, -0.9697, 0.2445, -0.4881, -0.8466, 0.2121, -1.0, -5.289e-06, 0.0, -0.9914, -0.1306, 5.367e-06, -1.0, -5.289e-06, 0.0, -1.0, -4.606e-06, -5.334e-12, -1.0, -4.606e-06, -5.334e-12, -0.9936, -0.1097, 0.02636, 0.0, -0.1392, -0.9903, 0.0, -0.1392, -0.9903, 0.0, -0.1392, -0.9903, 1.526e-05, -0.1392, -0.9903, 1.526e-05, -0.1392, -0.9903, 1.526e-05, -0.1392, -0.9903, -1.908e-06, -0.1392, -0.9903, -1.908e-06, -0.1392, -0.9903, -1.908e-06, -0.1392, -0.9903, 9.122e-06, -0.1392, -0.9903, 9.122e-06, -0.1392, -0.9903, 9.122e-06, -0.1392, -0.9903, 1.14e-06, -0.1392, -0.9903, 1.14e-06, -0.1392, -0.9903, 1.14e-06, -0.1392, -0.9903, -2.737e-05, -0.1392, -0.9903, -2.737e-05, -0.1392, -0.9903, -2.737e-05, -0.1392, -0.9903, 0.04744, 0.6089, -0.7918, 0.04744, 0.6089, -0.7918, 0.04739, 0.6089, -0.7918, -0.0474, 0.6089, -0.7918, -0.0474, 0.6089, -0.7918, -0.04735, 0.6089, -0.7918, 9.082e-06, 0.2104, -0.9776, 0.8843, 0.06617, -0.4623, -6.825e-06, -0.4695, -0.8829, -0.8334, -0.2595, -0.4879, -0.8843, 0.06619, -0.4622, 4.067e-05, -0.4695, -0.8829, 1.0, 8.509e-07, 0.0, 1.0, 8.509e-07, 0.0, 1.0, 8.509e-07, 0.0, 1.292e-07, -1.0, 0.0, 1.292e-07, -1.0, 0.0, 1.292e-07, -1.0, 0.0, 0.6875, -0.6364, 0.3499, 0.6875, -0.6364, 0.3499, 0.9722, 0.04063, 0.2305, 0.6875, -0.6364, 0.3499, 1.788e-07, -0.9168, 0.3994, 0.6875, -0.6364, 0.3499, -0.6875, -0.6364, 0.3499, -0.6875, -0.6364, 0.3499, -2.361e-07, -0.9168, 0.3993, -0.6875, -0.6364, 0.3499, -0.9722, 0.04065, 0.2305, -0.6875, -0.6364, 0.3499, -0.9722, 0.04064, 0.2305, -0.6875, 0.7177, 0.1111, -0.9722, 0.04063, 0.2305, -4.292e-06, 0.9981, 0.06168, -4.172e-06, 0.9981, 0.06166, -0.6875, 0.7177, 0.1112, -1.089e-06, 0.9981, 0.06166, 0.6875, 0.7177, 0.1111, -9.537e-07, 0.9981, 0.06165, 0.9722, 0.04064, 0.2305, 0.9722, 0.04065, 0.2306, 0.6875, 0.7177, 0.1112, -2.81e-07, 0.0, 1.0, -2.81e-07, 0.0, 1.0, -2.81e-07, 0.0, 1.0, -1.0, -2.836e-07, 0.0, -1.0, -2.836e-07, 0.0, -1.0, -2.836e-07, 0.0, 0.0, 0.0, 1.0, 0.0, 0.0, 1.0, 0.0, 0.0, 1.0, -3.077e-09, 0.0, -1.0, -3.077e-09, 0.0, -1.0, -3.077e-09, 0.0, -1.0, 0.0, 0.0, -1.0, 0.0, 0.0, -1.0, 0.0, 0.0, -1.0])] * 3)])

# ---- objects
ob_fuellines_001 = bpy.data.objects.new('fuellines.001', me_fuellines_001)
ob_thrusttransform = bpy.data.objects.new('thrustTransform', None)

# ---- transforms, parenting, visibility, modifiers, constraints
ob_fuellines_001.location = (0.0, 0.0, 0.0)
ob_fuellines_001.rotation_mode = 'QUATERNION'
ob_fuellines_001.rotation_quaternion = (1.0, 0.0, 0.0, 0.0)
ob_fuellines_001.lineart.crease_threshold = 0.0
ob_thrusttransform.parent = ob_fuellines_001
ob_thrusttransform.location = (0.0, 0.0, 0.0)
ob_thrusttransform.rotation_mode = 'QUATERNION'
ob_thrusttransform.rotation_quaternion = (1.0, 0.0, 0.0, 0.0)
ob_thrusttransform.delta_location = (-2.593e-15, -0.4067, -1.597)
ob_thrusttransform.lineart.crease_threshold = 0.0

# ---- collection membership
col_collection.objects.link(ob_fuellines_001)
col_collection.objects.link(ob_thrusttransform)

# ---- scene / render settings (as saved in the file)
scene.frame_start = 1; scene.frame_end = 250; scene.frame_set(0)
scene.render.engine = 'BLENDER_EEVEE_NEXT'
scene.cycles.use_denoising = False
scene.cycles.samples = 128
scene.cycles.sampling_pattern = 'TABULATED_SOBOL'
scene.cycles.use_adaptive_sampling = False
scene.cycles.use_light_tree = False
scene.view_settings.view_transform = 'Filmic'
bpy.context.view_layer.update()

# ---- added for rendering (the .blend has no active camera and no usable light): camera, sun
cam_auto = bpy.data.cameras.new('AutoCamera')
cam_auto.lens = 50.0
cam_auto.sensor_width = 36.0
cam_auto.clip_end = 1000.0
ob_auto_camera = bpy.data.objects.new('AutoCamera', cam_auto)
scene.collection.objects.link(ob_auto_camera)
ob_auto_camera.location = (3.20899, -4.13892, 2.51784)
ob_auto_camera.rotation_euler = (1.09748, -7.21219e-08, 0.694738)
scene.camera = ob_auto_camera
light_auto_sun = bpy.data.lights.new('AutoSun', 'SUN')
light_auto_sun.energy = 3.0
light_auto_sun.angle = 0.0523599
ob_auto_sun = bpy.data.objects.new('AutoSun', light_auto_sun)
scene.collection.objects.link(ob_auto_sun)
ob_auto_sun.rotation_euler = (0.872665, 0.174533, 0.523599)
bpy.context.view_layer.update()
